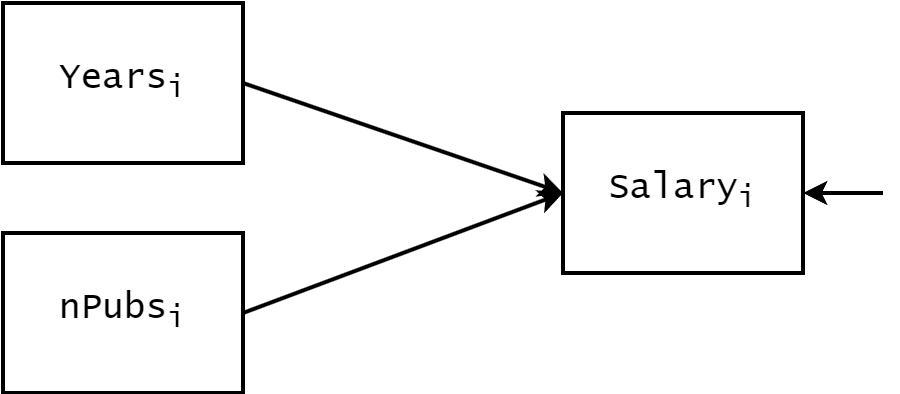

The diagram above was exported from draw.io. Its source (the exported page's mxGraphModel, read from the mxfile embedded in the PNG):
<mxGraphModel dx="984" dy="683" grid="1" gridSize="10" guides="1" tooltips="1" connect="1" arrows="1" fold="1" page="1" pageScale="1" pageWidth="850" pageHeight="1100" math="0" shadow="0">
  <root>
    <mxCell id="0" />
    <mxCell id="1" parent="0" />
    <mxCell id="MJV0R-Vu2t72xo6DJpev-1" value="Salary&lt;sub&gt;i&lt;/sub&gt;" style="rounded=0;whiteSpace=wrap;html=1;fontSize=18;strokeWidth=2;fontFamily=Lucida Console;" vertex="1" parent="1">
      <mxGeometry x="560" y="200" width="120" height="80" as="geometry" />
    </mxCell>
    <mxCell id="MJV0R-Vu2t72xo6DJpev-2" style="rounded=0;orthogonalLoop=1;jettySize=auto;html=1;exitX=1;exitY=0.5;exitDx=0;exitDy=0;entryX=0;entryY=0.5;entryDx=0;entryDy=0;strokeWidth=2;strokeColor=#000000;" edge="1" parent="1" source="MJV0R-Vu2t72xo6DJpev-3" target="MJV0R-Vu2t72xo6DJpev-1">
      <mxGeometry relative="1" as="geometry" />
    </mxCell>
    <mxCell id="MJV0R-Vu2t72xo6DJpev-3" value="Years&lt;sub&gt;i&lt;/sub&gt;" style="rounded=0;whiteSpace=wrap;html=1;fontSize=18;strokeWidth=2;fontFamily=Lucida Console;" vertex="1" parent="1">
      <mxGeometry x="280" y="145" width="120" height="80" as="geometry" />
    </mxCell>
    <mxCell id="MJV0R-Vu2t72xo6DJpev-4" value="" style="endArrow=classic;html=1;rounded=0;entryX=1;entryY=0.5;entryDx=0;entryDy=0;strokeWidth=2;strokeColor=#000000;" edge="1" parent="1" target="MJV0R-Vu2t72xo6DJpev-1">
      <mxGeometry width="50" height="50" relative="1" as="geometry">
        <mxPoint x="720" y="240" as="sourcePoint" />
        <mxPoint x="460" y="330" as="targetPoint" />
      </mxGeometry>
    </mxCell>
    <mxCell id="MJV0R-Vu2t72xo6DJpev-7" style="rounded=0;orthogonalLoop=1;jettySize=auto;html=1;exitX=1;exitY=0.5;exitDx=0;exitDy=0;entryX=0;entryY=0.5;entryDx=0;entryDy=0;strokeWidth=2;strokeColor=#000000;" edge="1" parent="1" source="MJV0R-Vu2t72xo6DJpev-8" target="MJV0R-Vu2t72xo6DJpev-1">
      <mxGeometry relative="1" as="geometry" />
    </mxCell>
    <mxCell id="MJV0R-Vu2t72xo6DJpev-8" value="nPubs&lt;sub&gt;i&lt;/sub&gt;" style="rounded=0;whiteSpace=wrap;html=1;fontSize=18;strokeWidth=2;fontFamily=Lucida Console;" vertex="1" parent="1">
      <mxGeometry x="280" y="260" width="120" height="80" as="geometry" />
    </mxCell>
  </root>
</mxGraphModel>